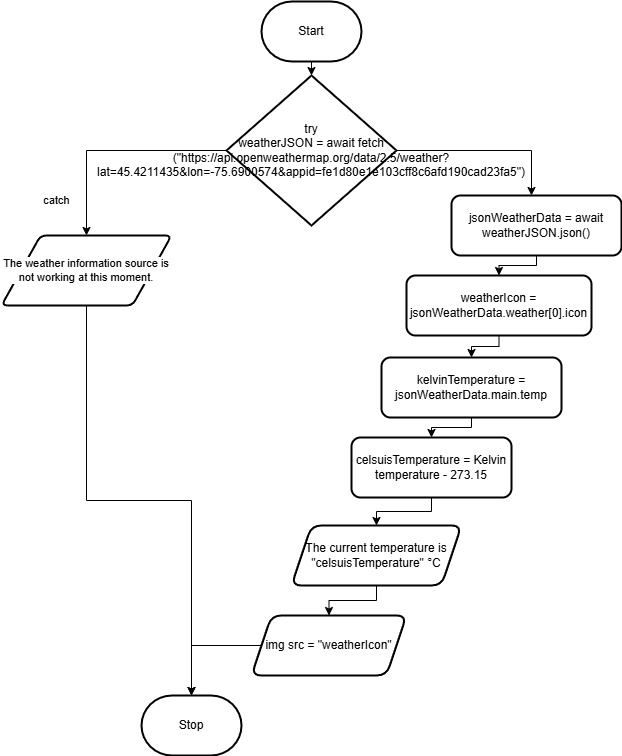

The diagram above was exported from draw.io. Its source (the exported page's mxGraphModel, read from the mxfile embedded in the PNG):
<mxGraphModel dx="1326" dy="658" grid="1" gridSize="10" guides="1" tooltips="1" connect="1" arrows="1" fold="1" page="1" pageScale="1" pageWidth="850" pageHeight="1100" math="0" shadow="0">
  <root>
    <mxCell id="0" />
    <mxCell id="1" parent="0" />
    <mxCell id="11" value="" style="edgeStyle=orthogonalEdgeStyle;shape=connector;rounded=0;html=1;strokeColor=default;align=center;verticalAlign=middle;fontFamily=Helvetica;fontSize=11;fontColor=default;labelBackgroundColor=default;endArrow=classic;" parent="1" source="2" target="10" edge="1">
      <mxGeometry relative="1" as="geometry" />
    </mxCell>
    <mxCell id="2" value="Start" style="strokeWidth=2;html=1;shape=mxgraph.flowchart.terminator;whiteSpace=wrap;" parent="1" vertex="1">
      <mxGeometry x="350" y="6" width="100" height="60" as="geometry" />
    </mxCell>
    <mxCell id="3" value="Stop" style="strokeWidth=2;html=1;shape=mxgraph.flowchart.terminator;whiteSpace=wrap;" parent="1" vertex="1">
      <mxGeometry x="230" y="700" width="100" height="60" as="geometry" />
    </mxCell>
    <mxCell id="13" value="" style="edgeStyle=orthogonalEdgeStyle;shape=connector;rounded=0;html=1;strokeColor=default;align=center;verticalAlign=middle;fontFamily=Helvetica;fontSize=11;fontColor=default;labelBackgroundColor=default;endArrow=classic;entryX=0.5;entryY=0;entryDx=0;entryDy=0;" parent="1" source="10" target="14" edge="1">
      <mxGeometry relative="1" as="geometry">
        <mxPoint x="170" y="270" as="targetPoint" />
      </mxGeometry>
    </mxCell>
    <mxCell id="17" value="" style="edgeStyle=orthogonalEdgeStyle;shape=connector;rounded=0;html=1;strokeColor=default;align=center;verticalAlign=middle;fontFamily=Helvetica;fontSize=11;fontColor=default;labelBackgroundColor=default;endArrow=classic;" parent="1" source="10" target="16" edge="1">
      <mxGeometry relative="1" as="geometry">
        <Array as="points">
          <mxPoint x="620" y="155" />
        </Array>
      </mxGeometry>
    </mxCell>
    <mxCell id="10" value="try&lt;div&gt;weatherJSON = await fetch&lt;/div&gt;&lt;div&gt;(&quot;https://api.openweathermap.org/data/2.5/weather?lat=45.4211435&amp;amp;lon=-75.6900574&amp;amp;appid=fe1d80e1e103cff8c6afd190cad23fa5&quot;)&lt;/div&gt;" style="rhombus;whiteSpace=wrap;html=1;strokeWidth=2;" parent="1" vertex="1">
      <mxGeometry x="315" y="80" width="170" height="150" as="geometry" />
    </mxCell>
    <mxCell id="31" style="edgeStyle=orthogonalEdgeStyle;shape=connector;rounded=0;html=1;strokeColor=default;align=center;verticalAlign=middle;fontFamily=Helvetica;fontSize=11;fontColor=default;labelBackgroundColor=default;endArrow=classic;" parent="1" source="14" target="3" edge="1">
      <mxGeometry relative="1" as="geometry" />
    </mxCell>
    <mxCell id="14" value="The weather information source is not working at this moment." style="shape=parallelogram;html=1;strokeWidth=2;perimeter=parallelogramPerimeter;whiteSpace=wrap;rounded=1;arcSize=12;size=0.23;fontFamily=Helvetica;fontSize=11;fontColor=default;labelBackgroundColor=default;" parent="1" vertex="1">
      <mxGeometry x="90" y="240" width="170" height="70" as="geometry" />
    </mxCell>
    <mxCell id="15" value="catch" style="text;html=1;align=center;verticalAlign=middle;resizable=0;points=[];autosize=1;strokeColor=none;fillColor=none;fontFamily=Helvetica;fontSize=11;fontColor=default;labelBackgroundColor=default;" parent="1" vertex="1">
      <mxGeometry x="120" y="190" width="50" height="30" as="geometry" />
    </mxCell>
    <mxCell id="20" value="" style="edgeStyle=orthogonalEdgeStyle;shape=connector;rounded=0;html=1;strokeColor=default;align=center;verticalAlign=middle;fontFamily=Helvetica;fontSize=11;fontColor=default;labelBackgroundColor=default;endArrow=classic;" parent="1" source="16" target="19" edge="1">
      <mxGeometry relative="1" as="geometry" />
    </mxCell>
    <UserObject label="jsonWeatherData = await weatherJSON.json()" id="16">
      <mxCell style="rounded=1;whiteSpace=wrap;html=1;strokeWidth=2;" parent="1" vertex="1">
        <mxGeometry x="540" y="200" width="170" height="60" as="geometry" />
      </mxCell>
    </UserObject>
    <mxCell id="22" value="" style="edgeStyle=orthogonalEdgeStyle;shape=connector;rounded=0;html=1;strokeColor=default;align=center;verticalAlign=middle;fontFamily=Helvetica;fontSize=11;fontColor=default;labelBackgroundColor=default;endArrow=classic;" parent="1" source="19" target="21" edge="1">
      <mxGeometry relative="1" as="geometry" />
    </mxCell>
    <mxCell id="19" value="weatherIcon = jsonWeatherData.weather[0].icon" style="rounded=1;whiteSpace=wrap;html=1;strokeWidth=2;" parent="1" vertex="1">
      <mxGeometry x="495" y="280" width="185" height="60" as="geometry" />
    </mxCell>
    <mxCell id="24" value="" style="edgeStyle=orthogonalEdgeStyle;shape=connector;rounded=0;html=1;strokeColor=default;align=center;verticalAlign=middle;fontFamily=Helvetica;fontSize=11;fontColor=default;labelBackgroundColor=default;endArrow=classic;" parent="1" source="21" target="23" edge="1">
      <mxGeometry relative="1" as="geometry" />
    </mxCell>
    <mxCell id="21" value="kelvinTemperature = jsonWeatherData.main.temp" style="whiteSpace=wrap;html=1;rounded=1;strokeWidth=2;" parent="1" vertex="1">
      <mxGeometry x="470" y="362" width="180" height="60" as="geometry" />
    </mxCell>
    <mxCell id="27" value="" style="edgeStyle=orthogonalEdgeStyle;shape=connector;rounded=0;html=1;strokeColor=default;align=center;verticalAlign=middle;fontFamily=Helvetica;fontSize=11;fontColor=default;labelBackgroundColor=default;endArrow=classic;" parent="1" source="23" target="26" edge="1">
      <mxGeometry relative="1" as="geometry" />
    </mxCell>
    <mxCell id="23" value="celsuisTemperature = Kelvin temperature - 273.15" style="whiteSpace=wrap;html=1;rounded=1;strokeWidth=2;" parent="1" vertex="1">
      <mxGeometry x="440" y="442" width="160" height="60" as="geometry" />
    </mxCell>
    <mxCell id="29" value="" style="edgeStyle=orthogonalEdgeStyle;shape=connector;rounded=0;html=1;strokeColor=default;align=center;verticalAlign=middle;fontFamily=Helvetica;fontSize=11;fontColor=default;labelBackgroundColor=default;endArrow=classic;" parent="1" source="26" target="28" edge="1">
      <mxGeometry relative="1" as="geometry" />
    </mxCell>
    <mxCell id="26" value="The current temperature is &quot;celsuisTemperature&quot;&amp;nbsp;°C" style="shape=parallelogram;perimeter=parallelogramPerimeter;whiteSpace=wrap;html=1;fixedSize=1;rounded=1;strokeWidth=2;" parent="1" vertex="1">
      <mxGeometry x="380" y="530" width="170" height="60" as="geometry" />
    </mxCell>
    <mxCell id="30" style="edgeStyle=orthogonalEdgeStyle;shape=connector;rounded=0;html=1;strokeColor=default;align=center;verticalAlign=middle;fontFamily=Helvetica;fontSize=11;fontColor=default;labelBackgroundColor=default;endArrow=classic;" parent="1" source="28" target="3" edge="1">
      <mxGeometry relative="1" as="geometry" />
    </mxCell>
    <UserObject label="img src = &quot;weatherIcon&quot;" id="28">
      <mxCell style="shape=parallelogram;perimeter=parallelogramPerimeter;whiteSpace=wrap;html=1;fixedSize=1;rounded=1;strokeWidth=2;" parent="1" vertex="1">
        <mxGeometry x="340" y="620" width="155" height="60" as="geometry" />
      </mxCell>
    </UserObject>
  </root>
</mxGraphModel>